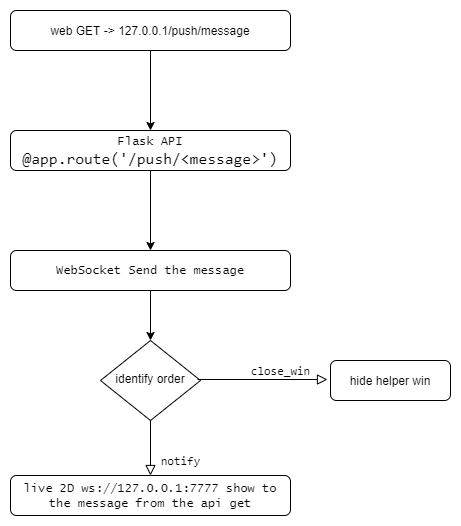

The diagram above was exported from draw.io. Its source (the exported page's mxGraphModel, read from the mxfile embedded in the PNG):
<mxGraphModel dx="1038" dy="575" grid="1" gridSize="10" guides="1" tooltips="1" connect="1" arrows="1" fold="1" page="1" pageScale="1" pageWidth="827" pageHeight="1169" math="0" shadow="0">
  <root>
    <mxCell id="WIyWlLk6GJQsqaUBKTNV-0" />
    <mxCell id="WIyWlLk6GJQsqaUBKTNV-1" parent="WIyWlLk6GJQsqaUBKTNV-0" />
    <mxCell id="v9jCnKxhMoefHt-8spWD-3" value="" style="edgeStyle=orthogonalEdgeStyle;rounded=0;orthogonalLoop=1;jettySize=auto;html=1;" parent="WIyWlLk6GJQsqaUBKTNV-1" source="WIyWlLk6GJQsqaUBKTNV-3" target="v9jCnKxhMoefHt-8spWD-2" edge="1">
      <mxGeometry relative="1" as="geometry" />
    </mxCell>
    <mxCell id="WIyWlLk6GJQsqaUBKTNV-3" value="web GET -&amp;gt; 127.0.0.1/push/message" style="rounded=1;whiteSpace=wrap;html=1;fontSize=12;glass=0;strokeWidth=1;shadow=0;" parent="WIyWlLk6GJQsqaUBKTNV-1" vertex="1">
      <mxGeometry x="80" y="80" width="280" height="40" as="geometry" />
    </mxCell>
    <mxCell id="v9jCnKxhMoefHt-8spWD-5" value="" style="edgeStyle=orthogonalEdgeStyle;rounded=0;orthogonalLoop=1;jettySize=auto;html=1;" parent="WIyWlLk6GJQsqaUBKTNV-1" source="v9jCnKxhMoefHt-8spWD-2" target="v9jCnKxhMoefHt-8spWD-4" edge="1">
      <mxGeometry relative="1" as="geometry" />
    </mxCell>
    <mxCell id="v9jCnKxhMoefHt-8spWD-2" value="&lt;font face=&quot;Lucida Console&quot;&gt;Flask API &lt;/font&gt;&lt;span style=&quot;font-family: &amp;#34;consolas&amp;#34; ; font-size: 12pt&quot;&gt;@app.route&lt;/span&gt;&lt;span style=&quot;font-family: &amp;#34;consolas&amp;#34; ; font-size: 12pt&quot;&gt;(&lt;/span&gt;&lt;span style=&quot;font-family: &amp;#34;consolas&amp;#34; ; font-size: 12pt&quot;&gt;'/push/&amp;lt;message&amp;gt;'&lt;/span&gt;&lt;span style=&quot;font-family: &amp;#34;consolas&amp;#34; ; font-size: 12pt&quot;&gt;)&lt;/span&gt;" style="rounded=1;whiteSpace=wrap;html=1;fontSize=12;glass=0;strokeWidth=1;shadow=0;" parent="WIyWlLk6GJQsqaUBKTNV-1" vertex="1">
      <mxGeometry x="80" y="200" width="280" height="40" as="geometry" />
    </mxCell>
    <mxCell id="v9jCnKxhMoefHt-8spWD-9" style="edgeStyle=orthogonalEdgeStyle;rounded=0;orthogonalLoop=1;jettySize=auto;html=1;entryX=0.5;entryY=0;entryDx=0;entryDy=0;" parent="WIyWlLk6GJQsqaUBKTNV-1" source="v9jCnKxhMoefHt-8spWD-4" target="v9jCnKxhMoefHt-8spWD-8" edge="1">
      <mxGeometry relative="1" as="geometry" />
    </mxCell>
    <mxCell id="v9jCnKxhMoefHt-8spWD-4" value="&lt;font face=&quot;Lucida Console&quot;&gt;WebSocket Send the message&lt;/font&gt;" style="rounded=1;whiteSpace=wrap;html=1;fontSize=12;glass=0;strokeWidth=1;shadow=0;" parent="WIyWlLk6GJQsqaUBKTNV-1" vertex="1">
      <mxGeometry x="80" y="320" width="280" height="40" as="geometry" />
    </mxCell>
    <mxCell id="v9jCnKxhMoefHt-8spWD-6" value="&lt;font face=&quot;Lucida Console&quot;&gt;live 2D ws://127.0.0.1:7777 show to the message from the api get&lt;/font&gt;" style="rounded=1;whiteSpace=wrap;html=1;fontSize=12;glass=0;strokeWidth=1;shadow=0;" parent="WIyWlLk6GJQsqaUBKTNV-1" vertex="1">
      <mxGeometry x="80" y="545" width="280" height="40" as="geometry" />
    </mxCell>
    <mxCell id="v9jCnKxhMoefHt-8spWD-8" value="identify order" style="rhombus;whiteSpace=wrap;html=1;shadow=0;fontFamily=Helvetica;fontSize=12;align=center;strokeWidth=1;spacing=6;spacingTop=-4;" parent="WIyWlLk6GJQsqaUBKTNV-1" vertex="1">
      <mxGeometry x="170" y="410" width="100" height="80" as="geometry" />
    </mxCell>
    <mxCell id="v9jCnKxhMoefHt-8spWD-12" value="hide helper win" style="rounded=1;whiteSpace=wrap;html=1;fontSize=12;glass=0;strokeWidth=1;shadow=0;" parent="WIyWlLk6GJQsqaUBKTNV-1" vertex="1">
      <mxGeometry x="400" y="430" width="120" height="40" as="geometry" />
    </mxCell>
    <mxCell id="v9jCnKxhMoefHt-8spWD-14" value="&lt;meta http-equiv=&quot;content-type&quot; content=&quot;text/html; charset=UTF-8&quot; style=&quot;font-size: 10px;&quot;&gt;&lt;pre style=&quot;font-family: Consolas; font-size: 10px;&quot;&gt;&lt;span style=&quot;font-size: 10px;&quot;&gt;close_win&lt;/span&gt;&lt;/pre&gt;" style="rounded=0;html=1;jettySize=auto;orthogonalLoop=1;fontSize=10;endArrow=block;endFill=0;endSize=8;strokeWidth=1;shadow=0;labelBackgroundColor=none;edgeStyle=orthogonalEdgeStyle;exitX=1;exitY=0.5;exitDx=0;exitDy=0;" parent="WIyWlLk6GJQsqaUBKTNV-1" edge="1">
      <mxGeometry x="0.2769" y="9" relative="1" as="geometry">
        <mxPoint as="offset" />
        <mxPoint x="267" y="449" as="sourcePoint" />
        <mxPoint x="397" y="449" as="targetPoint" />
        <Array as="points" />
      </mxGeometry>
    </mxCell>
    <mxCell id="b09cFmYIJ_rrug5EF_C2-0" value="&lt;meta http-equiv=&quot;content-type&quot; content=&quot;text/html; charset=UTF-8&quot; style=&quot;font-size: 10px;&quot;&gt;&lt;pre style=&quot;font-family: Consolas; font-size: 10px;&quot;&gt;&lt;span style=&quot;font-size: 10px;&quot;&gt;notify&lt;/span&gt;&lt;/pre&gt;" style="rounded=0;html=1;jettySize=auto;orthogonalLoop=1;fontSize=10;endArrow=block;endFill=0;endSize=8;strokeWidth=1;shadow=0;labelBackgroundColor=none;edgeStyle=orthogonalEdgeStyle;entryX=0.5;entryY=0;entryDx=0;entryDy=0;exitX=1;exitY=0.5;exitDx=0;exitDy=0;" edge="1" parent="WIyWlLk6GJQsqaUBKTNV-1" target="v9jCnKxhMoefHt-8spWD-6">
      <mxGeometry x="0.4545" y="30" relative="1" as="geometry">
        <mxPoint as="offset" />
        <mxPoint x="220" y="490" as="sourcePoint" />
        <mxPoint x="350" y="490" as="targetPoint" />
        <Array as="points" />
      </mxGeometry>
    </mxCell>
  </root>
</mxGraphModel>